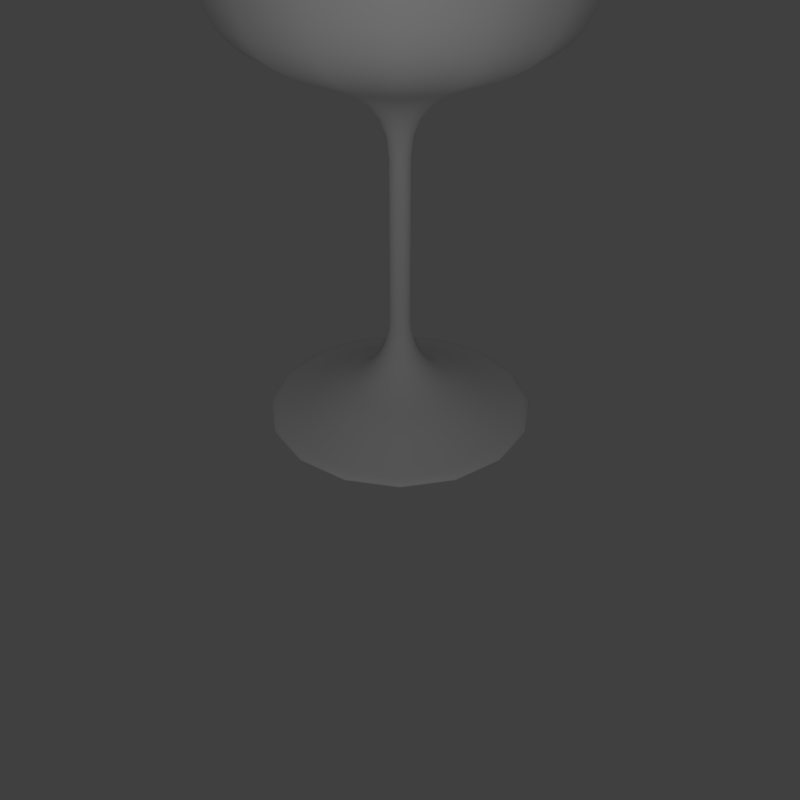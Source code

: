 # Source: wineglass.blend  (saved by Blender 2.79.0; exported with 4.5.12 LTS)
import bpy
from mathutils import Matrix  # noqa: F401  (used for matrix-valued properties, if any)

bpy.ops.wm.read_factory_settings(use_empty=True)
scene = bpy.context.scene
scene.name = 'Scene'

# ---- collections
col_collection_1 = bpy.data.collections.new('Collection 1'); scene.collection.children.link(col_collection_1)

# ---- world
world_world = bpy.data.worlds.new('World'); scene.world = world_world
world_world.color = (0.05088, 0.05088, 0.05088)
world_world.use_sun_shadow = False
world_world.sun_shadow_jitter_overblur = 0.0
world_world.cycles.sampling_method = 'MANUAL'

# ---- cameras
cam_camera = bpy.data.cameras.new('Camera')
cam_camera.clip_end = 100.0
cam_camera.lens = 35.0
cam_camera.sensor_width = 32.0
cam_camera.sensor_height = 18.0
cam_camera.ortho_scale = 7.314
cam_camera.dof.focus_distance = 0.0
cam_camera.dof.aperture_fstop = 128.0

# ---- lights
light_lamp = bpy.data.lights.new('Lamp', 'POINT')
light_lamp.transmission_factor = 0.0
light_lamp.cutoff_distance = 30.0
light_lamp.energy = 100.0
light_lamp.shadow_buffer_clip_start = 1.001
light_lamp.shadow_soft_size = 0.1
light_lamp.shadow_maximum_resolution = 0.006
light_lamp.use_absolute_resolution = True

# ---- curves / text
cu_beziercurve = bpy.data.curves.new('BezierCurve', 'CURVE')
cu_beziercurve.dimensions = '3D'
_sp = cu_beziercurve.splines.new('BEZIER'); _sp.bezier_points.add(10)
_sp.bezier_points.foreach_set('co', [-0.2064, 2.271e-16, 2.336e-07, -0.00636, 1.2, 2.207e-07, -0.05636, 1.2, 2.165e-07, -0.2747, 0.5879, 2.355e-07, -1.006, 0.1, 2.27e-07, -2.506, 0.1, 2.27e-07, -3.806, 1.5, 2.27e-07, -6.006, 1.2, 2.27e-07, -6.006, 1.1, 3.175e-07, -3.806, 1.4, 2.27e-07, -3.006, 0.0, 2.27e-07])
_sp.bezier_points.foreach_set('handle_left', [-0.2064, -0.4432, 2.336e-07, -0.1428, 0.6299, 1.097e-06, -0.0296, 1.313, 4.835e-07, -0.1887, 0.7975, 6.113e-07, -0.5064, 0.1, 2.559e-07, -1.506, 0.1, 2.416e-07, -3.027, 1.274, 2.307e-07, -5.562, 1.21, 5.214e-07, -6.084, 1.095, 4.137e-07, -4.233, 1.523, 3.435e-07, -3.005, 0.3846, 5.619e-07])
_sp.bezier_points.foreach_set('handle_right', [-0.2064, 0.5, 2.336e-07, 0.01441, 1.287, 8.74e-08, -0.1199, 0.9308, -4.177e-07, -0.3483, 0.4085, -8.595e-08, -1.844, 0.1, 1.786e-07, -3.344, 0.1, 2.147e-07, -4.485, 1.697, 2.237e-07, -6.125, 1.197, 1.487e-07, -5.577, 1.127, -2.129e-07, -3.385, 1.279, 1.12e-07, -3.007, -0.1114, 1.3e-07])
for _p, _l, _r in zip(_sp.bezier_points, ['ALIGNED', 'ALIGNED', 'ALIGNED', 'ALIGNED', 'ALIGNED', 'ALIGNED', 'ALIGNED', 'ALIGNED', 'ALIGNED', 'ALIGNED', 'ALIGNED'], ['ALIGNED', 'ALIGNED', 'ALIGNED', 'ALIGNED', 'ALIGNED', 'ALIGNED', 'ALIGNED', 'ALIGNED', 'ALIGNED', 'ALIGNED', 'ALIGNED']): _p.handle_left_type = _l; _p.handle_right_type = _r
_sp.order_u = 0
_sp.order_v = 0
_sp.use_smooth = False
cu_beziercurve.use_path = True
cu_beziercurve.use_path_clamp = True
cu_beziercurve.bevel_resolution = 0
cu_beziercurve.fill_mode = 'HALF'

# ---- objects
ob_wineglass = bpy.data.objects.new('Wineglass', cu_beziercurve)
ob_lamp = bpy.data.objects.new('Lamp', light_lamp)
ob_camera = bpy.data.objects.new('Camera', cam_camera)

# ---- transforms, parenting, visibility, modifiers, constraints
ob_wineglass.location = (0.0, 0.0, 0.0)
ob_wineglass.rotation_euler = (0.0, 1.571, 0.0)
ob_wineglass.lineart.crease_threshold = 0.0
_m = ob_wineglass.modifiers.new('Screw', 'SCREW')
_m.axis = 'X'
ob_lamp.location = (4.0, -4.0, 4.0)
ob_lamp.lock_rotations_4d = False
ob_lamp.empty_display_type = 'ARROWS'
ob_lamp.color = (0.0, 0.0, 0.0, 0.0)
ob_lamp.lineart.crease_threshold = 0.0
ob_camera.location = (5.0, -5.0, 5.0)
ob_camera.rotation_euler = (0.9599, 0.0, 0.7854)
ob_camera.lock_rotations_4d = False
ob_camera.empty_display_type = 'ARROWS'
ob_camera.color = (0.0, 0.0, 0.0, 0.0)
ob_camera.display_type = 'WIRE'
ob_camera.lineart.crease_threshold = 0.0

# ---- collection membership
col_collection_1.objects.link(ob_wineglass)
col_collection_1.objects.link(ob_lamp)
col_collection_1.objects.link(ob_camera)

# ---- scene / render settings (as saved in the file)
scene.camera = ob_camera
scene.frame_start = 1; scene.frame_end = 250; scene.frame_set(1)
scene.render.engine = 'BLENDER_EEVEE_NEXT'
scene.render.resolution_x = 1024
scene.render.resolution_y = 1024
scene.render.resolution_percentage = 50
scene.render.dither_intensity = 0.0
scene.cycles.use_denoising = False
scene.cycles.samples = 128
scene.cycles.sampling_pattern = 'TABULATED_SOBOL'
scene.cycles.use_adaptive_sampling = False
scene.cycles.use_light_tree = False
scene.cycles.blur_glossy = 0.0
scene.cycles.sample_clamp_indirect = 0.0
scene.view_settings.view_transform = 'Standard'
bpy.context.view_layer.update()
